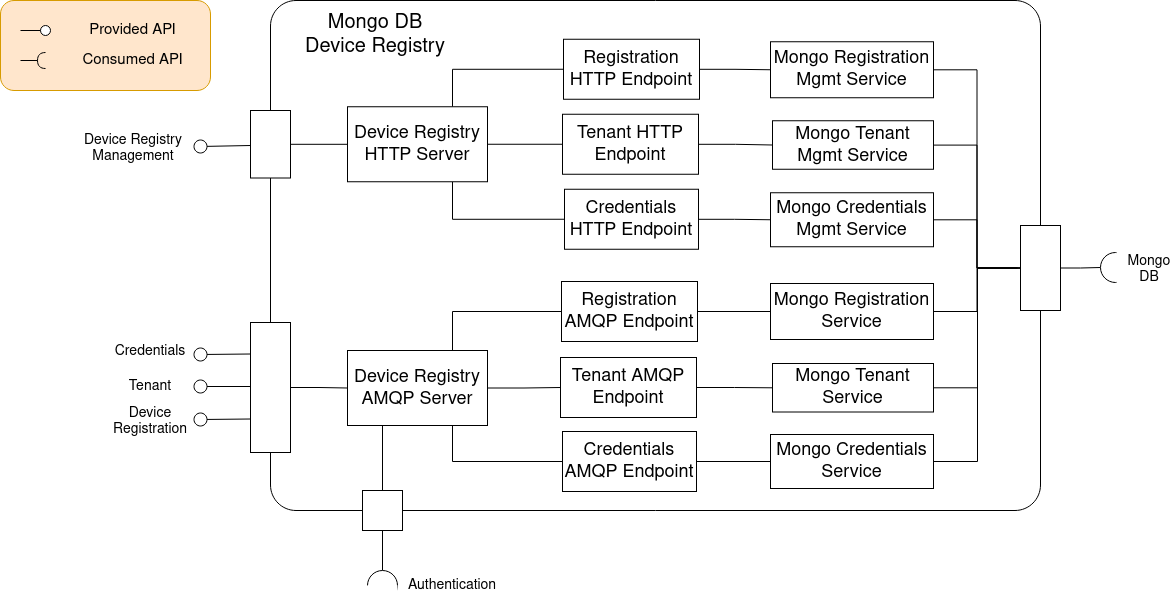

The diagram above was exported from draw.io. Its source (the exported page's mxGraphModel, read from the mxfile embedded in the PNG):
<mxGraphModel dx="1478" dy="862" grid="1" gridSize="10" guides="1" tooltips="1" connect="1" arrows="1" fold="1" page="1" pageScale="1" pageWidth="1654" pageHeight="1169" math="0" shadow="0">
  <root>
    <mxCell id="0" />
    <mxCell id="1" parent="0" />
    <mxCell id="zQ7-w-ALk-_ijiUY-p3f-1" value="" style="rounded=1;whiteSpace=wrap;html=1;perimeterSpacing=3;strokeColor=#000000;glass=0;arcSize=5;" parent="1" vertex="1">
      <mxGeometry x="310" y="120" width="770" height="510" as="geometry" />
    </mxCell>
    <mxCell id="zQ7-w-ALk-_ijiUY-p3f-2" value="Mongo DB Device Registry" style="text;html=1;strokeColor=none;fillColor=none;align=center;verticalAlign=middle;whiteSpace=wrap;rounded=0;fontSize=20;" parent="1" vertex="1">
      <mxGeometry x="343.5" y="145" width="142" height="20" as="geometry" />
    </mxCell>
    <mxCell id="zQ7-w-ALk-_ijiUY-p3f-3" style="edgeStyle=orthogonalEdgeStyle;rounded=0;html=1;exitX=1;exitY=0.5;entryX=0;entryY=0.5;startSize=5;endArrow=none;endFill=0;endSize=13;jettySize=auto;orthogonalLoop=1;strokeWidth=1;fontSize=14;" parent="1" source="zQ7-w-ALk-_ijiUY-p3f-4" target="zQ7-w-ALk-_ijiUY-p3f-20" edge="1">
      <mxGeometry relative="1" as="geometry" />
    </mxCell>
    <mxCell id="zQ7-w-ALk-_ijiUY-p3f-4" value="" style="rounded=0;whiteSpace=wrap;html=1;glass=0;strokeColor=#000000;" parent="1" vertex="1">
      <mxGeometry x="290" y="442" width="40" height="130" as="geometry" />
    </mxCell>
    <mxCell id="zQ7-w-ALk-_ijiUY-p3f-5" value="" style="endArrow=oval;html=1;endFill=0;exitX=0;exitY=0.25;startSize=12;endSize=13;strokeWidth=1;targetPerimeterSpacing=0;" parent="1" edge="1">
      <mxGeometry width="50" height="50" relative="1" as="geometry">
        <mxPoint x="290" y="473.5" as="sourcePoint" />
        <mxPoint x="240" y="474" as="targetPoint" />
      </mxGeometry>
    </mxCell>
    <mxCell id="zQ7-w-ALk-_ijiUY-p3f-6" value="" style="endArrow=oval;html=1;exitX=0;exitY=0.5;endFill=0;startSize=5;endSize=13;" parent="1" edge="1">
      <mxGeometry width="50" height="50" relative="1" as="geometry">
        <mxPoint x="290" y="506" as="sourcePoint" />
        <mxPoint x="240" y="506" as="targetPoint" />
      </mxGeometry>
    </mxCell>
    <mxCell id="zQ7-w-ALk-_ijiUY-p3f-7" value="" style="endArrow=oval;html=1;exitX=0;exitY=0.75;endFill=0;endSize=13;" parent="1" edge="1">
      <mxGeometry width="50" height="50" relative="1" as="geometry">
        <mxPoint x="290" y="538.5" as="sourcePoint" />
        <mxPoint x="240" y="539" as="targetPoint" />
      </mxGeometry>
    </mxCell>
    <mxCell id="zQ7-w-ALk-_ijiUY-p3f-8" value="" style="rounded=0;whiteSpace=wrap;html=1;glass=0;strokeColor=#000000;" parent="1" vertex="1">
      <mxGeometry x="402" y="610" width="40" height="40" as="geometry" />
    </mxCell>
    <mxCell id="zQ7-w-ALk-_ijiUY-p3f-13" value="Credentials" style="text;html=1;strokeColor=none;fillColor=none;align=center;verticalAlign=middle;whiteSpace=wrap;rounded=0;glass=0;fontSize=14;" parent="1" vertex="1">
      <mxGeometry x="170" y="461" width="40" height="20" as="geometry" />
    </mxCell>
    <mxCell id="zQ7-w-ALk-_ijiUY-p3f-14" style="edgeStyle=orthogonalEdgeStyle;rounded=0;html=1;exitX=0.5;exitY=1;startSize=5;endArrow=none;endFill=0;endSize=13;jettySize=auto;orthogonalLoop=1;strokeWidth=1;" parent="1" source="zQ7-w-ALk-_ijiUY-p3f-13" target="zQ7-w-ALk-_ijiUY-p3f-13" edge="1">
      <mxGeometry relative="1" as="geometry" />
    </mxCell>
    <mxCell id="zQ7-w-ALk-_ijiUY-p3f-15" value="Tenant" style="text;html=1;strokeColor=none;fillColor=none;align=center;verticalAlign=middle;whiteSpace=wrap;rounded=0;glass=0;fontSize=14;" parent="1" vertex="1">
      <mxGeometry x="170" y="496" width="40" height="20" as="geometry" />
    </mxCell>
    <mxCell id="zQ7-w-ALk-_ijiUY-p3f-16" value="Device&lt;br style=&quot;font-size: 14px;&quot;&gt;Registration&lt;br style=&quot;font-size: 14px;&quot;&gt;" style="text;html=1;strokeColor=none;fillColor=none;align=center;verticalAlign=middle;whiteSpace=wrap;rounded=0;glass=0;fontSize=14;" parent="1" vertex="1">
      <mxGeometry x="170" y="531" width="40" height="20" as="geometry" />
    </mxCell>
    <mxCell id="zQ7-w-ALk-_ijiUY-p3f-17" style="edgeStyle=orthogonalEdgeStyle;rounded=0;html=1;exitX=1;exitY=0.5;entryX=0;entryY=0.5;startSize=5;endArrow=none;endFill=0;endSize=13;jettySize=auto;orthogonalLoop=1;strokeWidth=1;fontSize=14;" parent="1" source="zQ7-w-ALk-_ijiUY-p3f-20" target="zQ7-w-ALk-_ijiUY-p3f-24" edge="1">
      <mxGeometry relative="1" as="geometry" />
    </mxCell>
    <mxCell id="zQ7-w-ALk-_ijiUY-p3f-18" style="edgeStyle=orthogonalEdgeStyle;rounded=0;html=1;exitX=0.75;exitY=0;startSize=5;endArrow=none;endFill=0;endSize=13;jettySize=auto;orthogonalLoop=1;strokeWidth=1;fontSize=14;entryX=0;entryY=0.5;" parent="1" source="zQ7-w-ALk-_ijiUY-p3f-20" target="zQ7-w-ALk-_ijiUY-p3f-22" edge="1">
      <mxGeometry relative="1" as="geometry" />
    </mxCell>
    <mxCell id="zQ7-w-ALk-_ijiUY-p3f-19" style="edgeStyle=orthogonalEdgeStyle;rounded=0;html=1;exitX=0.75;exitY=1;entryX=0;entryY=0.5;startSize=5;endArrow=none;endFill=0;endSize=13;jettySize=auto;orthogonalLoop=1;strokeWidth=1;fontSize=14;" parent="1" source="zQ7-w-ALk-_ijiUY-p3f-20" target="zQ7-w-ALk-_ijiUY-p3f-26" edge="1">
      <mxGeometry relative="1" as="geometry" />
    </mxCell>
    <mxCell id="5LZ4LiFh0UkOsUGtOGed-36" style="edgeStyle=orthogonalEdgeStyle;rounded=0;orthogonalLoop=1;jettySize=auto;html=1;endArrow=none;endFill=0;entryX=0.25;entryY=1;entryDx=0;entryDy=0;exitX=0.5;exitY=0;exitDx=0;exitDy=0;" edge="1" parent="1" source="zQ7-w-ALk-_ijiUY-p3f-8" target="zQ7-w-ALk-_ijiUY-p3f-20">
      <mxGeometry relative="1" as="geometry">
        <mxPoint x="330" y="364" as="targetPoint" />
        <Array as="points" />
      </mxGeometry>
    </mxCell>
    <mxCell id="zQ7-w-ALk-_ijiUY-p3f-20" value="&lt;font style=&quot;font-size: 18px&quot;&gt;Device Registry AMQP Server&lt;/font&gt;" style="rounded=0;whiteSpace=wrap;html=1;glass=0;strokeColor=#000000;fillColor=#ffffff;fontSize=18;" parent="1" vertex="1">
      <mxGeometry x="387" y="470" width="140" height="75" as="geometry" />
    </mxCell>
    <mxCell id="zQ7-w-ALk-_ijiUY-p3f-21" style="edgeStyle=orthogonalEdgeStyle;rounded=0;html=1;exitX=1;exitY=0.5;startSize=5;endArrow=none;endFill=0;endSize=13;jettySize=auto;orthogonalLoop=1;strokeWidth=1;fontSize=14;entryX=0;entryY=0.5;entryDx=0;entryDy=0;" parent="1" source="zQ7-w-ALk-_ijiUY-p3f-22" target="zQ7-w-ALk-_ijiUY-p3f-29" edge="1">
      <mxGeometry relative="1" as="geometry" />
    </mxCell>
    <mxCell id="zQ7-w-ALk-_ijiUY-p3f-22" value="Registration&lt;br&gt;AMQP Endpoint" style="rounded=0;whiteSpace=wrap;html=1;glass=0;strokeColor=#000000;fillColor=#ffffff;fontSize=18;" parent="1" vertex="1">
      <mxGeometry x="601" y="401" width="136" height="60" as="geometry" />
    </mxCell>
    <mxCell id="zQ7-w-ALk-_ijiUY-p3f-23" style="edgeStyle=orthogonalEdgeStyle;rounded=0;html=1;exitX=1;exitY=0.5;startSize=5;endArrow=none;endFill=0;endSize=13;jettySize=auto;orthogonalLoop=1;strokeWidth=1;fontSize=14;" parent="1" source="zQ7-w-ALk-_ijiUY-p3f-24" target="zQ7-w-ALk-_ijiUY-p3f-28" edge="1">
      <mxGeometry relative="1" as="geometry" />
    </mxCell>
    <mxCell id="zQ7-w-ALk-_ijiUY-p3f-24" value="Tenant AMQP Endpoint" style="rounded=0;whiteSpace=wrap;html=1;glass=0;strokeColor=#000000;fillColor=#ffffff;fontSize=18;" parent="1" vertex="1">
      <mxGeometry x="600" y="477" width="136" height="60" as="geometry" />
    </mxCell>
    <mxCell id="zQ7-w-ALk-_ijiUY-p3f-25" style="edgeStyle=orthogonalEdgeStyle;rounded=0;html=1;exitX=1;exitY=0.5;entryX=0;entryY=0.5;startSize=5;endArrow=none;endFill=0;endSize=13;jettySize=auto;orthogonalLoop=1;strokeWidth=1;fontSize=14;" parent="1" source="zQ7-w-ALk-_ijiUY-p3f-26" target="zQ7-w-ALk-_ijiUY-p3f-27" edge="1">
      <mxGeometry relative="1" as="geometry" />
    </mxCell>
    <mxCell id="zQ7-w-ALk-_ijiUY-p3f-26" value="Credentials&lt;br&gt;AMQP Endpoint" style="rounded=0;whiteSpace=wrap;html=1;glass=0;strokeColor=#000000;fillColor=#ffffff;fontSize=18;" parent="1" vertex="1">
      <mxGeometry x="602" y="551" width="134" height="60" as="geometry" />
    </mxCell>
    <mxCell id="5LZ4LiFh0UkOsUGtOGed-16" style="edgeStyle=orthogonalEdgeStyle;rounded=0;orthogonalLoop=1;jettySize=auto;html=1;endArrow=none;endFill=0;entryX=0;entryY=0.5;entryDx=0;entryDy=0;" edge="1" parent="1">
      <mxGeometry relative="1" as="geometry">
        <mxPoint x="970" y="581" as="sourcePoint" />
        <mxPoint x="1057" y="387.5" as="targetPoint" />
        <Array as="points">
          <mxPoint x="1017" y="581" />
          <mxPoint x="1017" y="388" />
        </Array>
      </mxGeometry>
    </mxCell>
    <mxCell id="zQ7-w-ALk-_ijiUY-p3f-27" value="Mongo Credentials Service" style="rounded=0;whiteSpace=wrap;html=1;glass=0;strokeColor=#000000;fillColor=#ffffff;fontSize=18;" parent="1" vertex="1">
      <mxGeometry x="810" y="554" width="163" height="54" as="geometry" />
    </mxCell>
    <mxCell id="5LZ4LiFh0UkOsUGtOGed-15" style="edgeStyle=orthogonalEdgeStyle;rounded=0;orthogonalLoop=1;jettySize=auto;html=1;entryX=0;entryY=0.5;entryDx=0;entryDy=0;endArrow=none;endFill=0;" edge="1" parent="1">
      <mxGeometry relative="1" as="geometry">
        <mxPoint x="970" y="507.29999999999995" as="sourcePoint" />
        <mxPoint x="1057" y="387.5" as="targetPoint" />
        <Array as="points">
          <mxPoint x="1017" y="507" />
          <mxPoint x="1017" y="388" />
        </Array>
      </mxGeometry>
    </mxCell>
    <mxCell id="zQ7-w-ALk-_ijiUY-p3f-28" value="Mongo Tenant Service" style="rounded=0;whiteSpace=wrap;html=1;glass=0;strokeColor=#000000;fillColor=#ffffff;fontSize=18;" parent="1" vertex="1">
      <mxGeometry x="812" y="483" width="161" height="48.5" as="geometry" />
    </mxCell>
    <mxCell id="5LZ4LiFh0UkOsUGtOGed-14" value="" style="edgeStyle=orthogonalEdgeStyle;rounded=0;orthogonalLoop=1;jettySize=auto;html=1;endArrow=none;endFill=0;" edge="1" parent="1" source="zQ7-w-ALk-_ijiUY-p3f-29" target="5LZ4LiFh0UkOsUGtOGed-6">
      <mxGeometry relative="1" as="geometry" />
    </mxCell>
    <mxCell id="zQ7-w-ALk-_ijiUY-p3f-29" value="Mongo Registration Service" style="rounded=0;whiteSpace=wrap;html=1;glass=0;strokeColor=#000000;fillColor=#ffffff;fontSize=18;" parent="1" vertex="1">
      <mxGeometry x="810" y="403" width="163" height="56" as="geometry" />
    </mxCell>
    <mxCell id="zQ7-w-ALk-_ijiUY-p3f-31" value="" style="rounded=1;whiteSpace=wrap;html=1;glass=0;strokeColor=#d79b00;strokeWidth=1;fillColor=#ffe6cc;fontSize=19;" parent="1" vertex="1">
      <mxGeometry x="40" y="120" width="210" height="90" as="geometry" />
    </mxCell>
    <mxCell id="zQ7-w-ALk-_ijiUY-p3f-32" value="" style="shape=requires;direction=north;html=1;rounded=1;glass=0;strokeColor=#000000;strokeWidth=1;fillColor=#ffffff;fontSize=19;rotation=180;" parent="1" vertex="1">
      <mxGeometry x="60" y="170" width="30" height="20" as="geometry" />
    </mxCell>
    <mxCell id="zQ7-w-ALk-_ijiUY-p3f-33" value="" style="shape=lollipop;direction=south;html=1;rounded=1;glass=0;strokeColor=#000000;strokeWidth=1;fillColor=#ffffff;fontSize=19;" parent="1" vertex="1">
      <mxGeometry x="60" y="145" width="30" height="10" as="geometry" />
    </mxCell>
    <mxCell id="zQ7-w-ALk-_ijiUY-p3f-34" value="Provided API" style="text;html=1;strokeColor=none;fillColor=none;align=center;verticalAlign=middle;whiteSpace=wrap;rounded=0;glass=0;fontSize=15;" parent="1" vertex="1">
      <mxGeometry x="95" y="140" width="155" height="20" as="geometry" />
    </mxCell>
    <mxCell id="zQ7-w-ALk-_ijiUY-p3f-35" value="Consumed API" style="text;html=1;strokeColor=none;fillColor=none;align=center;verticalAlign=middle;whiteSpace=wrap;rounded=0;glass=0;fontSize=15;" parent="1" vertex="1">
      <mxGeometry x="95" y="170" width="155" height="20" as="geometry" />
    </mxCell>
    <mxCell id="5LZ4LiFh0UkOsUGtOGed-20" style="edgeStyle=orthogonalEdgeStyle;rounded=0;orthogonalLoop=1;jettySize=auto;html=1;entryX=0;entryY=0.5;entryDx=0;entryDy=0;endArrow=none;endFill=0;exitX=0.75;exitY=0;exitDx=0;exitDy=0;" edge="1" parent="1" source="5LZ4LiFh0UkOsUGtOGed-1" target="5LZ4LiFh0UkOsUGtOGed-17">
      <mxGeometry relative="1" as="geometry" />
    </mxCell>
    <mxCell id="5LZ4LiFh0UkOsUGtOGed-21" style="edgeStyle=orthogonalEdgeStyle;rounded=0;orthogonalLoop=1;jettySize=auto;html=1;entryX=0;entryY=0.5;entryDx=0;entryDy=0;endArrow=none;endFill=0;" edge="1" parent="1" source="5LZ4LiFh0UkOsUGtOGed-1" target="5LZ4LiFh0UkOsUGtOGed-18">
      <mxGeometry relative="1" as="geometry" />
    </mxCell>
    <mxCell id="5LZ4LiFh0UkOsUGtOGed-22" style="edgeStyle=orthogonalEdgeStyle;rounded=0;orthogonalLoop=1;jettySize=auto;html=1;entryX=0;entryY=0.5;entryDx=0;entryDy=0;endArrow=none;endFill=0;exitX=0.75;exitY=1;exitDx=0;exitDy=0;" edge="1" parent="1" source="5LZ4LiFh0UkOsUGtOGed-1" target="5LZ4LiFh0UkOsUGtOGed-19">
      <mxGeometry relative="1" as="geometry" />
    </mxCell>
    <mxCell id="5LZ4LiFh0UkOsUGtOGed-1" value="&lt;font style=&quot;font-size: 18px&quot;&gt;Device Registry HTTP Server&lt;/font&gt;" style="rounded=0;whiteSpace=wrap;html=1;glass=0;strokeColor=#000000;fillColor=#ffffff;fontSize=18;" vertex="1" parent="1">
      <mxGeometry x="387" y="226.25" width="140" height="75" as="geometry" />
    </mxCell>
    <mxCell id="5LZ4LiFh0UkOsUGtOGed-3" value="" style="edgeStyle=orthogonalEdgeStyle;rounded=0;orthogonalLoop=1;jettySize=auto;html=1;endArrow=none;endFill=0;" edge="1" parent="1" source="5LZ4LiFh0UkOsUGtOGed-2" target="5LZ4LiFh0UkOsUGtOGed-1">
      <mxGeometry relative="1" as="geometry" />
    </mxCell>
    <mxCell id="5LZ4LiFh0UkOsUGtOGed-2" value="" style="rounded=0;whiteSpace=wrap;html=1;glass=0;strokeColor=#000000;" vertex="1" parent="1">
      <mxGeometry x="290" y="230" width="40" height="67.5" as="geometry" />
    </mxCell>
    <mxCell id="5LZ4LiFh0UkOsUGtOGed-4" value="" style="endArrow=oval;html=1;endFill=0;exitX=0;exitY=0.25;startSize=12;endSize=13;strokeWidth=1;targetPerimeterSpacing=0;" edge="1" parent="1">
      <mxGeometry width="50" height="50" relative="1" as="geometry">
        <mxPoint x="290" y="265" as="sourcePoint" />
        <mxPoint x="240" y="266" as="targetPoint" />
      </mxGeometry>
    </mxCell>
    <mxCell id="5LZ4LiFh0UkOsUGtOGed-5" value="&lt;div&gt;Device Registry&lt;/div&gt;&lt;div&gt;Management&lt;br&gt;&lt;/div&gt;" style="text;html=1;strokeColor=none;fillColor=none;align=center;verticalAlign=middle;whiteSpace=wrap;rounded=0;glass=0;fontSize=14;" vertex="1" parent="1">
      <mxGeometry x="107.5" y="257.5" width="130" height="20" as="geometry" />
    </mxCell>
    <mxCell id="5LZ4LiFh0UkOsUGtOGed-9" style="edgeStyle=orthogonalEdgeStyle;rounded=0;orthogonalLoop=1;jettySize=auto;html=1;exitX=1;exitY=0.5;exitDx=0;exitDy=0;endArrow=none;endFill=0;" edge="1" parent="1" source="5LZ4LiFh0UkOsUGtOGed-6" target="5LZ4LiFh0UkOsUGtOGed-8">
      <mxGeometry relative="1" as="geometry" />
    </mxCell>
    <mxCell id="5LZ4LiFh0UkOsUGtOGed-6" value="" style="rounded=0;whiteSpace=wrap;html=1;glass=0;strokeColor=#000000;" vertex="1" parent="1">
      <mxGeometry x="1060" y="345" width="40" height="85" as="geometry" />
    </mxCell>
    <mxCell id="5LZ4LiFh0UkOsUGtOGed-8" value="" style="ellipse;whiteSpace=wrap;html=1;aspect=fixed;rounded=1;glass=0;strokeColor=#000000;" vertex="1" parent="1">
      <mxGeometry x="1140" y="372" width="30" height="30" as="geometry" />
    </mxCell>
    <mxCell id="5LZ4LiFh0UkOsUGtOGed-11" value="" style="rounded=0;whiteSpace=wrap;html=1;strokeColor=none;" vertex="1" parent="1">
      <mxGeometry x="1156" y="370" width="24" height="37" as="geometry" />
    </mxCell>
    <mxCell id="5LZ4LiFh0UkOsUGtOGed-13" value="Mongo DB" style="text;html=1;strokeColor=none;fillColor=none;align=center;verticalAlign=middle;whiteSpace=wrap;rounded=0;glass=0;fontSize=14;" vertex="1" parent="1">
      <mxGeometry x="1169" y="378.5" width="40" height="20" as="geometry" />
    </mxCell>
    <mxCell id="5LZ4LiFh0UkOsUGtOGed-26" style="edgeStyle=orthogonalEdgeStyle;rounded=0;orthogonalLoop=1;jettySize=auto;html=1;entryX=0;entryY=0.5;entryDx=0;entryDy=0;endArrow=none;endFill=0;" edge="1" parent="1" source="5LZ4LiFh0UkOsUGtOGed-17" target="5LZ4LiFh0UkOsUGtOGed-25">
      <mxGeometry relative="1" as="geometry" />
    </mxCell>
    <mxCell id="5LZ4LiFh0UkOsUGtOGed-17" value="Registration&lt;br&gt;HTTP Endpoint" style="rounded=0;whiteSpace=wrap;html=1;glass=0;strokeColor=#000000;fillColor=#ffffff;fontSize=18;" vertex="1" parent="1">
      <mxGeometry x="603" y="158.75" width="136" height="60" as="geometry" />
    </mxCell>
    <mxCell id="5LZ4LiFh0UkOsUGtOGed-27" style="edgeStyle=orthogonalEdgeStyle;rounded=0;orthogonalLoop=1;jettySize=auto;html=1;entryX=0;entryY=0.5;entryDx=0;entryDy=0;endArrow=none;endFill=0;" edge="1" parent="1" source="5LZ4LiFh0UkOsUGtOGed-18" target="5LZ4LiFh0UkOsUGtOGed-24">
      <mxGeometry relative="1" as="geometry" />
    </mxCell>
    <mxCell id="5LZ4LiFh0UkOsUGtOGed-18" value="Tenant HTTP Endpoint" style="rounded=0;whiteSpace=wrap;html=1;glass=0;strokeColor=#000000;fillColor=#ffffff;fontSize=18;" vertex="1" parent="1">
      <mxGeometry x="602" y="233.75" width="136" height="60" as="geometry" />
    </mxCell>
    <mxCell id="5LZ4LiFh0UkOsUGtOGed-28" style="edgeStyle=orthogonalEdgeStyle;rounded=0;orthogonalLoop=1;jettySize=auto;html=1;entryX=0;entryY=0.5;entryDx=0;entryDy=0;endArrow=none;endFill=0;" edge="1" parent="1" source="5LZ4LiFh0UkOsUGtOGed-19" target="5LZ4LiFh0UkOsUGtOGed-23">
      <mxGeometry relative="1" as="geometry" />
    </mxCell>
    <mxCell id="5LZ4LiFh0UkOsUGtOGed-19" value="Credentials&lt;br&gt;HTTP Endpoint" style="rounded=0;whiteSpace=wrap;html=1;glass=0;strokeColor=#000000;fillColor=#ffffff;fontSize=18;" vertex="1" parent="1">
      <mxGeometry x="604" y="308.75" width="134" height="60" as="geometry" />
    </mxCell>
    <mxCell id="5LZ4LiFh0UkOsUGtOGed-31" style="edgeStyle=orthogonalEdgeStyle;rounded=0;orthogonalLoop=1;jettySize=auto;html=1;entryX=0;entryY=0.5;entryDx=0;entryDy=0;endArrow=none;endFill=0;" edge="1" parent="1" source="5LZ4LiFh0UkOsUGtOGed-23" target="5LZ4LiFh0UkOsUGtOGed-6">
      <mxGeometry relative="1" as="geometry" />
    </mxCell>
    <mxCell id="5LZ4LiFh0UkOsUGtOGed-23" value="Mongo Credentials Mgmt Service" style="rounded=0;whiteSpace=wrap;html=1;glass=0;strokeColor=#000000;fillColor=#ffffff;fontSize=18;" vertex="1" parent="1">
      <mxGeometry x="810" y="312.25" width="163" height="54" as="geometry" />
    </mxCell>
    <mxCell id="5LZ4LiFh0UkOsUGtOGed-30" style="edgeStyle=orthogonalEdgeStyle;rounded=0;orthogonalLoop=1;jettySize=auto;html=1;entryX=0;entryY=0.5;entryDx=0;entryDy=0;endArrow=none;endFill=0;" edge="1" parent="1" source="5LZ4LiFh0UkOsUGtOGed-24" target="5LZ4LiFh0UkOsUGtOGed-6">
      <mxGeometry relative="1" as="geometry" />
    </mxCell>
    <mxCell id="5LZ4LiFh0UkOsUGtOGed-24" value="Mongo Tenant Mgmt Service" style="rounded=0;whiteSpace=wrap;html=1;glass=0;strokeColor=#000000;fillColor=#ffffff;fontSize=18;" vertex="1" parent="1">
      <mxGeometry x="812" y="240.25" width="161" height="48.5" as="geometry" />
    </mxCell>
    <mxCell id="5LZ4LiFh0UkOsUGtOGed-29" style="edgeStyle=orthogonalEdgeStyle;rounded=0;orthogonalLoop=1;jettySize=auto;html=1;entryX=0;entryY=0.5;entryDx=0;entryDy=0;endArrow=none;endFill=0;" edge="1" parent="1" source="5LZ4LiFh0UkOsUGtOGed-25" target="5LZ4LiFh0UkOsUGtOGed-6">
      <mxGeometry relative="1" as="geometry" />
    </mxCell>
    <mxCell id="5LZ4LiFh0UkOsUGtOGed-25" value="Mongo Registration Mgmt Service" style="rounded=0;whiteSpace=wrap;html=1;glass=0;strokeColor=#000000;fillColor=#ffffff;fontSize=18;" vertex="1" parent="1">
      <mxGeometry x="810" y="161.25" width="163" height="56" as="geometry" />
    </mxCell>
    <mxCell id="5LZ4LiFh0UkOsUGtOGed-33" style="edgeStyle=orthogonalEdgeStyle;rounded=0;orthogonalLoop=1;jettySize=auto;html=1;entryX=0.5;entryY=1;entryDx=0;entryDy=0;endArrow=none;endFill=0;" edge="1" parent="1" source="zQ7-w-ALk-_ijiUY-p3f-11" target="zQ7-w-ALk-_ijiUY-p3f-8">
      <mxGeometry relative="1" as="geometry" />
    </mxCell>
    <mxCell id="zQ7-w-ALk-_ijiUY-p3f-11" value="" style="ellipse;whiteSpace=wrap;html=1;aspect=fixed;rounded=1;glass=0;strokeColor=#000000;" parent="1" vertex="1">
      <mxGeometry x="407" y="690" width="30" height="30" as="geometry" />
    </mxCell>
    <mxCell id="5LZ4LiFh0UkOsUGtOGed-12" value="" style="rounded=0;whiteSpace=wrap;html=1;strokeColor=none;" vertex="1" parent="1">
      <mxGeometry x="406" y="705" width="31" height="25" as="geometry" />
    </mxCell>
    <mxCell id="zQ7-w-ALk-_ijiUY-p3f-30" value="Authentication&lt;br style=&quot;font-size: 14px&quot;&gt;" style="text;html=1;strokeColor=none;fillColor=none;align=center;verticalAlign=middle;whiteSpace=wrap;rounded=0;glass=0;fontSize=14;" parent="1" vertex="1">
      <mxGeometry x="472" y="695" width="40" height="20" as="geometry" />
    </mxCell>
  </root>
</mxGraphModel>